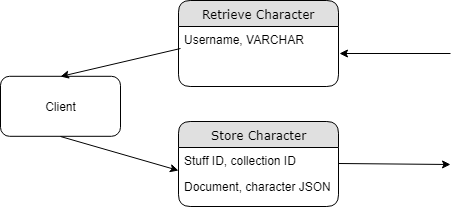

The diagram above was exported from draw.io. Its source (the exported page's mxGraphModel, read from the mxfile embedded in the PNG):
<mxGraphModel dx="1010" dy="582" grid="1" gridSize="10" guides="1" tooltips="1" connect="1" arrows="1" fold="1" page="1" pageScale="1" pageWidth="1100" pageHeight="850" background="#ffffff" math="0" shadow="0">
  <root>
    <mxCell id="0" />
    <mxCell id="1" parent="0" />
    <mxCell id="21ea969265ad0168-6" value="Store Character" style="swimlane;html=1;fontStyle=0;childLayout=stackLayout;horizontal=1;startSize=26;fillColor=#e0e0e0;horizontalStack=0;resizeParent=1;resizeLast=0;collapsible=1;marginBottom=0;swimlaneFillColor=#ffffff;align=center;rounded=1;shadow=0;comic=0;labelBackgroundColor=none;strokeColor=#000000;strokeWidth=1;fontFamily=Verdana;fontSize=12;fontColor=#000000;" parent="1" vertex="1">
      <mxGeometry x="368" y="195" width="160" height="85" as="geometry" />
    </mxCell>
    <mxCell id="21ea969265ad0168-7" value="Stuff ID, collection ID" style="text;html=1;strokeColor=none;fillColor=none;spacingLeft=4;spacingRight=4;whiteSpace=wrap;overflow=hidden;rotatable=0;points=[[0,0.5],[1,0.5]];portConstraint=eastwest;" parent="21ea969265ad0168-6" vertex="1">
      <mxGeometry y="26" width="160" height="26" as="geometry" />
    </mxCell>
    <mxCell id="21ea969265ad0168-8" value="Document, character JSON" style="text;html=1;strokeColor=none;fillColor=none;spacingLeft=4;spacingRight=4;whiteSpace=wrap;overflow=hidden;rotatable=0;points=[[0,0.5],[1,0.5]];portConstraint=eastwest;" parent="21ea969265ad0168-6" vertex="1">
      <mxGeometry y="52" width="160" height="26" as="geometry" />
    </mxCell>
    <mxCell id="ZMGbHNBFk7ck5JKgUQr6-1" value="Retrieve Character" style="swimlane;html=1;fontStyle=0;childLayout=stackLayout;horizontal=1;startSize=26;fillColor=#e0e0e0;horizontalStack=0;resizeParent=1;resizeLast=0;collapsible=1;marginBottom=0;swimlaneFillColor=#ffffff;align=center;rounded=1;shadow=0;comic=0;labelBackgroundColor=none;strokeColor=#000000;strokeWidth=1;fontFamily=Verdana;fontSize=12;fontColor=#000000;" vertex="1" parent="1">
      <mxGeometry x="368" y="74" width="160" height="86" as="geometry" />
    </mxCell>
    <mxCell id="ZMGbHNBFk7ck5JKgUQr6-2" value="Username, VARCHAR" style="text;html=1;strokeColor=none;fillColor=none;spacingLeft=4;spacingRight=4;whiteSpace=wrap;overflow=hidden;rotatable=0;points=[[0,0.5],[1,0.5]];portConstraint=eastwest;" vertex="1" parent="ZMGbHNBFk7ck5JKgUQr6-1">
      <mxGeometry y="26" width="160" height="26" as="geometry" />
    </mxCell>
    <mxCell id="ZMGbHNBFk7ck5JKgUQr6-7" value="Client" style="rounded=1;whiteSpace=wrap;html=1;" vertex="1" parent="1">
      <mxGeometry x="190" y="149.8000030517578" width="120" height="60" as="geometry" />
    </mxCell>
    <mxCell id="ZMGbHNBFk7ck5JKgUQr6-9" value="" style="endArrow=classic;html=1;entryX=1.008;entryY=1.038;entryDx=0;entryDy=0;entryPerimeter=0;" edge="1" parent="1" target="ZMGbHNBFk7ck5JKgUQr6-2">
      <mxGeometry width="50" height="50" relative="1" as="geometry">
        <mxPoint x="640" y="127" as="sourcePoint" />
        <mxPoint x="620" y="127" as="targetPoint" />
      </mxGeometry>
    </mxCell>
    <mxCell id="ZMGbHNBFk7ck5JKgUQr6-10" value="" style="endArrow=classic;html=1;entryX=0.003;entryY=-0.123;entryDx=0;entryDy=0;entryPerimeter=0;exitX=0.5;exitY=1;exitDx=0;exitDy=0;" edge="1" parent="1" source="ZMGbHNBFk7ck5JKgUQr6-7" target="21ea969265ad0168-8">
      <mxGeometry width="50" height="50" relative="1" as="geometry">
        <mxPoint x="270" y="170" as="sourcePoint" />
        <mxPoint x="390" y="119" as="targetPoint" />
      </mxGeometry>
    </mxCell>
    <mxCell id="ZMGbHNBFk7ck5JKgUQr6-8" value="" style="endArrow=classic;html=1;entryX=0.5;entryY=0;entryDx=0;entryDy=0;exitX=0.013;exitY=0.854;exitDx=0;exitDy=0;exitPerimeter=0;" edge="1" parent="1" source="ZMGbHNBFk7ck5JKgUQr6-2" target="ZMGbHNBFk7ck5JKgUQr6-7">
      <mxGeometry width="50" height="50" relative="1" as="geometry">
        <mxPoint x="270" y="110" as="sourcePoint" />
        <mxPoint x="240" y="300" as="targetPoint" />
      </mxGeometry>
    </mxCell>
    <mxCell id="ZMGbHNBFk7ck5JKgUQr6-12" value="" style="endArrow=classic;html=1;" edge="1" parent="1">
      <mxGeometry width="50" height="50" relative="1" as="geometry">
        <mxPoint x="528" y="237" as="sourcePoint" />
        <mxPoint x="640" y="238" as="targetPoint" />
      </mxGeometry>
    </mxCell>
  </root>
</mxGraphModel>